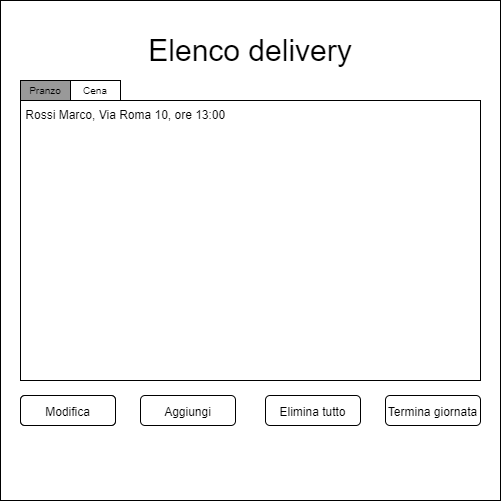

The diagram above was exported from draw.io. Its source (the exported page's mxGraphModel, read from the mxfile embedded in the PNG):
<mxGraphModel dx="942" dy="525" grid="1" gridSize="10" guides="1" tooltips="1" connect="1" arrows="1" fold="1" page="1" pageScale="1" pageWidth="827" pageHeight="1169" math="0" shadow="0">
  <root>
    <mxCell id="0" />
    <mxCell id="1" parent="0" />
    <mxCell id="vJ1ksNzo_x_-2TlRsY4H-1" value="" style="whiteSpace=wrap;html=1;aspect=fixed;" vertex="1" parent="1">
      <mxGeometry x="160" y="160" width="500" height="500" as="geometry" />
    </mxCell>
    <mxCell id="vJ1ksNzo_x_-2TlRsY4H-2" value="Elenco delivery" style="text;html=1;strokeColor=none;fillColor=none;align=center;verticalAlign=middle;whiteSpace=wrap;rounded=0;fontSize=30;" vertex="1" parent="1">
      <mxGeometry x="200" y="195" width="420" height="30" as="geometry" />
    </mxCell>
    <mxCell id="vJ1ksNzo_x_-2TlRsY4H-3" value="&lt;font style=&quot;font-size: 12px;&quot;&gt;Modifica&lt;/font&gt;" style="rounded=1;whiteSpace=wrap;html=1;fontSize=15;" vertex="1" parent="1">
      <mxGeometry x="180" y="555" width="95" height="30" as="geometry" />
    </mxCell>
    <mxCell id="vJ1ksNzo_x_-2TlRsY4H-4" value="" style="rounded=0;whiteSpace=wrap;html=1;fontSize=10;" vertex="1" parent="1">
      <mxGeometry x="180" y="260" width="460" height="280" as="geometry" />
    </mxCell>
    <mxCell id="vJ1ksNzo_x_-2TlRsY4H-5" value="Pranzo" style="rounded=0;whiteSpace=wrap;html=1;fontSize=10;fillColor=#999999;" vertex="1" parent="1">
      <mxGeometry x="180" y="240" width="50" height="20" as="geometry" />
    </mxCell>
    <mxCell id="vJ1ksNzo_x_-2TlRsY4H-6" value="Cena" style="rounded=0;whiteSpace=wrap;html=1;fontSize=10;" vertex="1" parent="1">
      <mxGeometry x="230" y="240" width="50" height="20" as="geometry" />
    </mxCell>
    <mxCell id="vJ1ksNzo_x_-2TlRsY4H-7" value="&lt;font style=&quot;font-size: 12px;&quot;&gt;Aggiungi&lt;/font&gt;" style="rounded=1;whiteSpace=wrap;html=1;fontSize=15;" vertex="1" parent="1">
      <mxGeometry x="300" y="555" width="95" height="30" as="geometry" />
    </mxCell>
    <mxCell id="vJ1ksNzo_x_-2TlRsY4H-8" value="&lt;font style=&quot;font-size: 12px;&quot;&gt;Elimina tutto&lt;/font&gt;" style="rounded=1;whiteSpace=wrap;html=1;fontSize=15;" vertex="1" parent="1">
      <mxGeometry x="425" y="555" width="95" height="30" as="geometry" />
    </mxCell>
    <mxCell id="vJ1ksNzo_x_-2TlRsY4H-9" value="&lt;font style=&quot;font-size: 12px;&quot;&gt;Termina giornata&lt;/font&gt;" style="rounded=1;whiteSpace=wrap;html=1;fontSize=15;" vertex="1" parent="1">
      <mxGeometry x="545" y="555" width="95" height="30" as="geometry" />
    </mxCell>
    <mxCell id="vJ1ksNzo_x_-2TlRsY4H-10" value="&amp;nbsp;Rossi Marco, Via Roma 10, ore 13:00" style="text;html=1;strokeColor=none;fillColor=none;align=left;verticalAlign=middle;whiteSpace=wrap;rounded=0;fontSize=12;" vertex="1" parent="1">
      <mxGeometry x="180" y="260" width="460" height="30" as="geometry" />
    </mxCell>
    <mxCell id="vJ1ksNzo_x_-2TlRsY4H-11" value="&lt;font style=&quot;font-size: 12px;&quot;&gt;Modifica&lt;/font&gt;" style="rounded=1;whiteSpace=wrap;html=1;fontSize=15;" vertex="1" parent="1">
      <mxGeometry x="180" y="555" width="95" height="30" as="geometry" />
    </mxCell>
  </root>
</mxGraphModel>